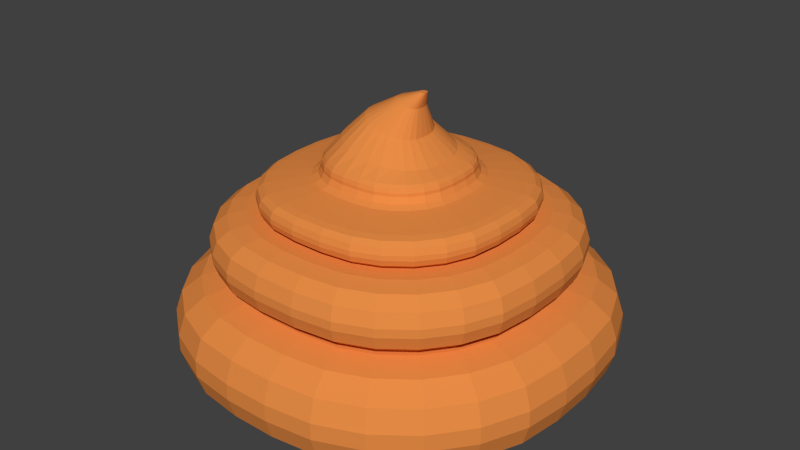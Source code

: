 # Source: m_Poop.blend  (saved by Blender 2.76.0; exported with 4.5.12 LTS)
import bpy
from mathutils import Matrix  # noqa: F401  (used for matrix-valued properties, if any)

bpy.ops.wm.read_factory_settings(use_empty=True)
scene = bpy.context.scene
scene.name = 'Scene'

# ---- collections
col_collection_1 = bpy.data.collections.new('Collection 1'); scene.collection.children.link(col_collection_1)

# ---- materials (node trees are filled in below, after node groups)
mat_mat_poop = bpy.data.materials.new('mat_poop')
mat_mat_poop.alpha_threshold = 0.0
mat_mat_poop.use_transparent_shadow = False
mat_mat_poop.diffuse_color = (0.8, 0.262, 0.06102, 1.0)
mat_mat_poop.roughness = 0.5

# ---- material node trees

# ---- world
world_world = bpy.data.worlds.new('World'); scene.world = world_world
world_world.color = (0.05088, 0.05088, 0.05088)
world_world.use_sun_shadow = False
world_world.sun_shadow_jitter_overblur = 0.0
world_world.cycles.sampling_method = 'MANUAL'
world_world.cycles.sample_map_resolution = 256

# ---- meshes
me_cube_011 = bpy.data.meshes.new('Cube.011')
me_cube_011.from_pydata([(0.552, -0.07151, -0.01284), (0.5345, -0.2047, -0.01284), (0.4879, -0.3171, -0.01284), (0.4137, -0.4137, -0.01284), (0.3171, -0.4879, -0.01284), (0.07151, -0.552, -0.01284), (0.2047, -0.5345, -0.01284), (0.07151, 0.552, -0.01284), (0.2047, 0.5345, -0.01284), (0.3171, 0.4879, -0.01284), (0.4137, 0.4137, -0.01284), (0.4879, 0.3171, -0.01284), (0.552, 0.07151, -0.01284), (0.5345, 0.2047, -0.01284), (-0.552, 0.07151, -0.01284), (-0.5345, 0.2047, -0.01284), (-0.4879, 0.3171, -0.01284), (-0.4137, 0.4137, -0.01284), (-0.3171, 0.4879, -0.01284), (-0.07151, 0.552, -0.01284), (-0.2047, 0.5345, -0.01284), (-0.552, -0.07151, -0.01284), (-0.5345, -0.2047, -0.01284), (-0.4879, -0.3171, -0.01284), (-0.4137, -0.4137, -0.01284), (-0.3171, -0.4879, -0.01284), (-0.2047, -0.5345, -0.01284), (-0.07151, -0.552, -0.01284), (-0.09643, -0.7443, -1.0), (-0.1132, -1.0, -0.7443), (-0.1048, -0.8722, -0.9657), (-0.1109, -0.9657, -0.8722), (-0.7443, -0.09643, -1.0), (-1.0, -0.1132, -0.7443), (-0.8722, -0.1048, -0.9657), (-0.9657, -0.1109, -0.8722), (-0.276, -0.7207, -1.0), (-0.3427, -0.9698, -0.7443), (-0.3093, -0.8452, -0.9657), (-0.3338, -0.9364, -0.8722), (-0.4277, -0.6579, -1.0), (-0.5566, -0.8812, -0.7443), (-0.4921, -0.7695, -0.9657), (-0.5393, -0.8513, -0.8722), (-0.5579, -0.5579, -1.0), (-0.7403, -0.7403, -0.7443), (-0.6491, -0.6491, -0.9657), (-0.7158, -0.7158, -0.8722), (-0.6579, -0.4277, -1.0), (-0.8812, -0.5566, -0.7443), (-0.7695, -0.4921, -0.9657), (-0.8513, -0.5393, -0.8722), (-0.7207, -0.276, -1.0), (-0.9698, -0.3427, -0.7443), (-0.8452, -0.3093, -0.9657), (-0.9364, -0.3338, -0.8722), (-0.7443, -0.09643, -0.3871), (-1.0, -0.1132, -0.6428), (-0.8722, -0.1048, -0.4214), (-0.9657, -0.1109, -0.515), (-0.09643, -0.7443, -0.3871), (-0.1132, -1.0, -0.6428), (-0.1048, -0.8722, -0.4214), (-0.1109, -0.9657, -0.515), (-0.7207, -0.276, -0.3871), (-0.9698, -0.3427, -0.6428), (-0.8452, -0.3093, -0.4214), (-0.9364, -0.3338, -0.515), (-0.6579, -0.4277, -0.3871), (-0.8812, -0.5566, -0.6428), (-0.7695, -0.4921, -0.4214), (-0.8513, -0.5393, -0.515), (-0.5579, -0.5579, -0.3871), (-0.7403, -0.7403, -0.6428), (-0.6491, -0.6491, -0.4214), (-0.7158, -0.7158, -0.515), (-0.4277, -0.6579, -0.3871), (-0.5566, -0.8812, -0.6428), (-0.4921, -0.7695, -0.4214), (-0.5393, -0.8513, -0.515), (-0.276, -0.7207, -0.3871), (-0.3427, -0.9698, -0.6428), (-0.3093, -0.8452, -0.4214), (-0.3338, -0.9364, -0.515), (-0.7443, 0.09643, -1.0), (-1.0, 0.1132, -0.7443), (-0.8722, 0.1048, -0.9657), (-0.9657, 0.1109, -0.8722), (-0.09643, 0.7443, -1.0), (-0.1132, 1.0, -0.7443), (-0.1048, 0.8722, -0.9657), (-0.1109, 0.9657, -0.8722), (-0.7207, 0.276, -1.0), (-0.9698, 0.3427, -0.7443), (-0.8452, 0.3093, -0.9657), (-0.9364, 0.3338, -0.8722), (-0.6579, 0.4277, -1.0), (-0.8812, 0.5566, -0.7443), (-0.7695, 0.4921, -0.9657), (-0.8513, 0.5393, -0.8722), (-0.5579, 0.5579, -1.0), (-0.7403, 0.7403, -0.7443), (-0.6491, 0.6491, -0.9657), (-0.7158, 0.7158, -0.8722), (-0.4277, 0.6579, -1.0), (-0.5566, 0.8812, -0.7443), (-0.4921, 0.7695, -0.9657), (-0.5393, 0.8513, -0.8722), (-0.276, 0.7207, -1.0), (-0.3427, 0.9698, -0.7443), (-0.3093, 0.8452, -0.9657), (-0.3338, 0.9364, -0.8722), (-0.09643, 0.7443, -0.3871), (-0.1132, 1.0, -0.6428), (-0.1048, 0.8722, -0.4214), (-0.1109, 0.9657, -0.515), (-0.7443, 0.09643, -0.3871), (-1.0, 0.1132, -0.6428), (-0.8722, 0.1048, -0.4214), (-0.9657, 0.1109, -0.515), (-0.276, 0.7207, -0.3871), (-0.3427, 0.9698, -0.6428), (-0.3093, 0.8452, -0.4214), (-0.3338, 0.9364, -0.515), (-0.4277, 0.6579, -0.3871), (-0.5566, 0.8812, -0.6428), (-0.4921, 0.7695, -0.4214), (-0.5393, 0.8513, -0.515), (-0.5579, 0.5579, -0.3871), (-0.7403, 0.7403, -0.6428), (-0.6491, 0.6491, -0.4214), (-0.7158, 0.7158, -0.515), (-0.6579, 0.4277, -0.3871), (-0.8812, 0.5566, -0.6428), (-0.7695, 0.4921, -0.4214), (-0.8513, 0.5393, -0.515), (-0.7207, 0.276, -0.3871), (-0.9698, 0.3427, -0.6428), (-0.8452, 0.3093, -0.4214), (-0.9364, 0.3338, -0.515), (0.7443, -0.09643, -1.0), (1.0, -0.1132, -0.7443), (0.8722, -0.1048, -0.9657), (0.9657, -0.1109, -0.8722), (0.09643, -0.7443, -1.0), (0.1132, -1.0, -0.7443), (0.1048, -0.8722, -0.9657), (0.1109, -0.9657, -0.8722), (0.7207, -0.276, -1.0), (0.9698, -0.3427, -0.7443), (0.8452, -0.3093, -0.9657), (0.9364, -0.3338, -0.8722), (0.6579, -0.4277, -1.0), (0.8812, -0.5566, -0.7443), (0.7695, -0.4921, -0.9657), (0.8513, -0.5393, -0.8722), (0.5579, -0.5579, -1.0), (0.7403, -0.7403, -0.7443), (0.6491, -0.6491, -0.9657), (0.7158, -0.7158, -0.8722), (0.4277, -0.6579, -1.0), (0.5566, -0.8812, -0.7443), (0.4921, -0.7695, -0.9657), (0.5393, -0.8513, -0.8722), (0.276, -0.7207, -1.0), (0.3427, -0.9698, -0.7443), (0.3093, -0.8452, -0.9657), (0.3338, -0.9364, -0.8722), (0.09643, -0.7443, -0.3871), (0.1132, -1.0, -0.6428), (0.1048, -0.8722, -0.4214), (0.1109, -0.9657, -0.515), (0.7443, -0.09643, -0.3871), (1.0, -0.1132, -0.6428), (0.8722, -0.1048, -0.4214), (0.9657, -0.1109, -0.515), (0.276, -0.7207, -0.3871), (0.3427, -0.9698, -0.6428), (0.3093, -0.8452, -0.4214), (0.3338, -0.9364, -0.515), (0.4277, -0.6579, -0.3871), (0.5566, -0.8812, -0.6428), (0.4921, -0.7695, -0.4214), (0.5393, -0.8513, -0.515), (0.5579, -0.5579, -0.3871), (0.7403, -0.7403, -0.6428), (0.6491, -0.6491, -0.4214), (0.7158, -0.7158, -0.515), (0.6579, -0.4277, -0.3871), (0.8812, -0.5566, -0.6428), (0.7695, -0.4921, -0.4214), (0.8513, -0.5393, -0.515), (0.7207, -0.276, -0.3871), (0.9698, -0.3427, -0.6428), (0.8452, -0.3093, -0.4214), (0.9364, -0.3338, -0.515), (0.09643, 0.7443, -1.0), (0.1132, 1.0, -0.7443), (0.1048, 0.8722, -0.9657), (0.1109, 0.9657, -0.8722), (0.7443, 0.09643, -1.0), (1.0, 0.1132, -0.7443), (0.8722, 0.1048, -0.9657), (0.9657, 0.1109, -0.8722), (0.276, 0.7207, -1.0), (0.3427, 0.9698, -0.7443), (0.3093, 0.8452, -0.9657), (0.3338, 0.9364, -0.8722), (0.4277, 0.6579, -1.0), (0.5566, 0.8812, -0.7443), (0.4921, 0.7695, -0.9657), (0.5393, 0.8513, -0.8722), (0.5579, 0.5579, -1.0), (0.7403, 0.7403, -0.7443), (0.6491, 0.6491, -0.9657), (0.7158, 0.7158, -0.8722), (0.6579, 0.4277, -1.0), (0.8812, 0.5566, -0.7443), (0.7695, 0.4921, -0.9657), (0.8513, 0.5393, -0.8722), (0.7207, 0.276, -1.0), (0.9698, 0.3427, -0.7443), (0.8452, 0.3093, -0.9657), (0.9364, 0.3338, -0.8722), (0.7443, 0.09643, -0.3871), (1.0, 0.1132, -0.6428), (0.8722, 0.1048, -0.4214), (0.9657, 0.1109, -0.515), (0.09643, 0.7443, -0.3871), (0.1132, 1.0, -0.6428), (0.1048, 0.8722, -0.4214), (0.1109, 0.9657, -0.515), (0.7207, 0.276, -0.3871), (0.9698, 0.3427, -0.6428), (0.8452, 0.3093, -0.4214), (0.9364, 0.3338, -0.515), (0.6579, 0.4277, -0.3871), (0.8812, 0.5566, -0.6428), (0.7695, 0.4921, -0.4214), (0.8513, 0.5393, -0.515), (0.5579, 0.5579, -0.3871), (0.7403, 0.7403, -0.6428), (0.6491, 0.6491, -0.4214), (0.7158, 0.7158, -0.515), (0.4277, 0.6579, -0.3871), (0.5566, 0.8812, -0.6428), (0.4921, 0.7695, -0.4214), (0.5393, 0.8513, -0.515), (0.276, 0.7207, -0.3871), (0.3427, 0.9698, -0.6428), (0.3093, 0.8452, -0.4214), (0.3338, 0.9364, -0.515), (-0.03108, -0.2446, 0.38), (0.08895, 0.2369, 0.3562), (-0.2323, -0.0907, 0.4201), (0.03108, 0.2446, 0.3677), (-0.2399, -0.03169, 0.4216), (-0.2399, 0.03169, 0.4216), (0.03108, -0.2446, 0.3677), (0.08896, -0.2369, 0.3562), (-0.2323, 0.0907, 0.4201), (0.2121, 0.1406, 0.3317), (-0.1379, 0.2162, 0.4013), (-0.2121, -0.1406, 0.4161), (-0.1798, -0.1834, 0.4096), (0.1798, 0.1834, 0.3381), (0.1379, 0.2162, 0.3464), (-0.1798, 0.1834, 0.4096), (-0.2121, 0.1406, 0.4161), (-0.1379, -0.2162, 0.4013), (-0.08895, -0.2369, 0.3916), (-0.03108, 0.2446, 0.38), (-0.08896, 0.2369, 0.3916), (0.2399, -0.03169, 0.3261), (0.1379, -0.2162, 0.3464), (0.2323, -0.0907, 0.3276), (0.2399, 0.03169, 0.3261), (0.2323, 0.0907, 0.3276), (0.1798, -0.1834, 0.3381), (0.2121, -0.1406, 0.3317), (0.4924, 0.4924, -0.3871), (0.6125, 0.6125, -0.2262), (0.5525, 0.5525, -0.3656), (0.5964, 0.5964, -0.3067), (0.4924, 0.4924, -0.01284), (0.6125, 0.6125, -0.1738), (0.5525, 0.5525, -0.0344), (0.5964, 0.5964, -0.0933), (-0.6125, -0.6125, -0.1738), (-0.4924, -0.4924, -0.01284), (-0.5964, -0.5964, -0.0933), (-0.5525, -0.5525, -0.0344), (-0.6125, -0.6125, -0.2262), (-0.4924, -0.4924, -0.3871), (-0.5964, -0.5964, -0.3067), (-0.5525, -0.5525, -0.3656), (0.6569, -0.0851, -0.01284), (0.8172, -0.1059, -0.1738), (0.737, -0.09549, -0.0344), (0.7957, -0.1031, -0.0933), (0.6569, -0.0851, -0.3871), (0.8172, -0.1059, -0.2262), (0.737, -0.09549, -0.3656), (0.7957, -0.1031, -0.3067), (-0.5806, -0.3774, -0.01284), (-0.7222, -0.4695, -0.1738), (-0.6514, -0.4235, -0.0344), (-0.7033, -0.4572, -0.0933), (-0.7222, -0.4695, -0.2262), (-0.5806, -0.3774, -0.3871), (-0.7033, -0.4572, -0.3067), (-0.6514, -0.4235, -0.3656), (0.3774, 0.5806, -0.3871), (0.4695, 0.7222, -0.2262), (0.4235, 0.6514, -0.3656), (0.4572, 0.7033, -0.3067), (0.3774, 0.5806, -0.01284), (0.4695, 0.7222, -0.1738), (0.4235, 0.6514, -0.0344), (0.4572, 0.7033, -0.0933), (-0.8172, -0.1059, -0.2262), (-0.6569, -0.0851, -0.3871), (-0.7957, -0.1031, -0.3067), (-0.737, -0.09549, -0.3656), (-0.6569, -0.0851, -0.01284), (-0.8172, -0.1059, -0.1738), (-0.737, -0.09549, -0.0344), (-0.7957, -0.1031, -0.0933), (-0.7912, -0.303, -0.1738), (-0.6361, -0.2436, -0.01284), (-0.7704, -0.295, -0.0933), (-0.7136, -0.2733, -0.0344), (-0.7912, -0.303, -0.2262), (-0.6361, -0.2436, -0.3871), (-0.7704, -0.295, -0.3067), (-0.7136, -0.2733, -0.3656), (0.2436, 0.6361, -0.3871), (0.303, 0.7912, -0.2262), (0.2733, 0.7136, -0.3656), (0.295, 0.7704, -0.3067), (0.303, 0.7912, -0.1738), (0.2436, 0.6361, -0.01284), (0.295, 0.7704, -0.0933), (0.2733, 0.7136, -0.0344), (0.6361, -0.2436, -0.3871), (0.7912, -0.303, -0.2262), (0.7136, -0.2733, -0.3656), (0.7704, -0.295, -0.3067), (0.7912, -0.303, -0.1738), (0.6361, -0.2436, -0.01284), (0.7704, -0.295, -0.0933), (0.7136, -0.2733, -0.0344), (0.0851, -0.6569, -0.01284), (0.1059, -0.8172, -0.1738), (0.09549, -0.737, -0.0344), (0.1031, -0.7957, -0.0933), (0.1059, -0.8172, -0.2262), (0.0851, -0.6569, -0.3871), (0.1031, -0.7957, -0.3067), (0.09549, -0.737, -0.3656), (0.1059, 0.8172, -0.1738), (0.0851, 0.6569, -0.01284), (0.1031, 0.7957, -0.0933), (0.09549, 0.737, -0.0344), (0.0851, 0.6569, -0.3871), (0.1059, 0.8172, -0.2262), (0.09549, 0.737, -0.3656), (0.1031, 0.7957, -0.3067), (-0.303, -0.7912, -0.1738), (-0.2436, -0.6361, -0.01284), (-0.295, -0.7704, -0.0933), (-0.2733, -0.7136, -0.0344), (-0.303, -0.7912, -0.2262), (-0.2436, -0.6361, -0.3871), (-0.295, -0.7704, -0.3067), (-0.2733, -0.7136, -0.3656), (-0.4924, 0.4924, -0.3871), (-0.6125, 0.6125, -0.2262), (-0.5525, 0.5525, -0.3656), (-0.5964, 0.5964, -0.3067), (-0.6125, 0.6125, -0.1738), (-0.4924, 0.4924, -0.01284), (-0.5964, 0.5964, -0.0933), (-0.5525, 0.5525, -0.0344), (-0.3774, 0.5806, -0.3871), (-0.4695, 0.7222, -0.2262), (-0.4235, 0.6514, -0.3656), (-0.4572, 0.7033, -0.3067), (-0.3774, 0.5806, -0.01284), (-0.4695, 0.7222, -0.1738), (-0.4235, 0.6514, -0.0344), (-0.4572, 0.7033, -0.0933), (0.5806, 0.3774, -0.3871), (0.7222, 0.4695, -0.2262), (0.6514, 0.4235, -0.3656), (0.7033, 0.4572, -0.3067), (0.5806, 0.3774, -0.01284), (0.7222, 0.4695, -0.1738), (0.6514, 0.4235, -0.0344), (0.7033, 0.4572, -0.0933), (-0.303, 0.7912, -0.1738), (-0.2436, 0.6361, -0.01284), (-0.295, 0.7704, -0.0933), (-0.2733, 0.7136, -0.0344), (-0.0851, 0.6569, -0.01284), (-0.1059, 0.8172, -0.1738), (-0.09549, 0.737, -0.0344), (-0.1031, 0.7957, -0.0933), (-0.4695, -0.7222, -0.1738), (-0.3774, -0.5806, -0.01284), (-0.4572, -0.7033, -0.0933), (-0.4235, -0.6514, -0.0344), (-0.7912, 0.303, -0.1738), (-0.6361, 0.2436, -0.01284), (-0.7704, 0.295, -0.0933), (-0.7136, 0.2733, -0.0344), (-0.5806, 0.3774, -0.01284), (-0.7222, 0.4695, -0.1738), (-0.6514, 0.4235, -0.0344), (-0.7033, 0.4572, -0.0933), (0.7912, 0.303, -0.1738), (0.6361, 0.2436, -0.01284), (0.7704, 0.295, -0.0933), (0.7136, 0.2733, -0.0344), (0.6569, 0.0851, -0.01284), (0.8172, 0.1059, -0.1738), (0.737, 0.09549, -0.0344), (0.7957, 0.1031, -0.0933), (-0.8172, 0.1059, -0.1738), (-0.6569, 0.0851, -0.01284), (-0.7957, 0.1031, -0.0933), (-0.737, 0.09549, -0.0344), (-0.1059, -0.8172, -0.1738), (-0.0851, -0.6569, -0.01284), (-0.1031, -0.7957, -0.0933), (-0.09549, -0.737, -0.0344), (0.303, -0.7912, -0.1738), (0.2436, -0.6361, -0.01284), (0.295, -0.7704, -0.0933), (0.2733, -0.7136, -0.0344), (-0.2436, 0.6361, -0.3871), (-0.303, 0.7912, -0.2262), (-0.2733, 0.7136, -0.3656), (-0.295, 0.7704, -0.3067), (0.4924, -0.4924, -0.3871), (0.6125, -0.6125, -0.2262), (0.5525, -0.5525, -0.3656), (0.5964, -0.5964, -0.3067), (0.4924, -0.4924, -0.01284), (0.6125, -0.6125, -0.1738), (0.5525, -0.5525, -0.0344), (0.5964, -0.5964, -0.0933), (0.5806, -0.3774, -0.01284), (0.7222, -0.4695, -0.1738), (0.6514, -0.4235, -0.0344), (0.7033, -0.4572, -0.0933), (-0.6361, 0.2436, -0.3871), (-0.7912, 0.303, -0.2262), (-0.7136, 0.2733, -0.3656), (-0.7704, 0.295, -0.3067), (-0.6569, 0.0851, -0.3871), (-0.8172, 0.1059, -0.2262), (-0.737, 0.09549, -0.3656), (-0.7957, 0.1031, -0.3067), (-0.5806, 0.3774, -0.3871), (-0.7222, 0.4695, -0.2262), (-0.6514, 0.4235, -0.3656), (-0.7033, 0.4572, -0.3067), (0.3774, -0.5806, -0.01284), (0.4695, -0.7222, -0.1738), (0.4235, -0.6514, -0.0344), (0.4572, -0.7033, -0.0933), (0.8172, 0.1059, -0.2262), (0.6569, 0.0851, -0.3871), (0.7957, 0.1031, -0.3067), (0.737, 0.09549, -0.3656), (0.6361, 0.2436, -0.3871), (0.7912, 0.303, -0.2262), (0.7136, 0.2733, -0.3656), (0.7704, 0.295, -0.3067), (0.2436, -0.6361, -0.3871), (0.303, -0.7912, -0.2262), (0.2733, -0.7136, -0.3656), (0.295, -0.7704, -0.3067), (0.3774, -0.5806, -0.3871), (0.4695, -0.7222, -0.2262), (0.4235, -0.6514, -0.3656), (0.4572, -0.7033, -0.3067), (-0.0851, -0.6569, -0.3871), (-0.1059, -0.8172, -0.2262), (-0.09549, -0.737, -0.3656), (-0.1031, -0.7957, -0.3067), (0.5806, -0.3774, -0.3871), (0.7222, -0.4695, -0.2262), (0.6514, -0.4235, -0.3656), (0.7033, -0.4572, -0.3067), (-0.1059, 0.8172, -0.2262), (-0.0851, 0.6569, -0.3871), (-0.1031, 0.7957, -0.3067), (-0.09549, 0.737, -0.3656), (-0.4695, -0.7222, -0.2262), (-0.3774, -0.5806, -0.3871), (-0.4572, -0.7033, -0.3067), (-0.4235, -0.6514, -0.3656), (-0.5403, 0.06999, -0.01284), (-0.6102, 0.07905, 0.05739), (-0.5753, 0.07452, -0.003428), (-0.6009, 0.07784, 0.02228), (0.5403, 0.06999, -0.01284), (0.6102, 0.07905, 0.05739), (0.5753, 0.07452, -0.003428), (0.6009, 0.07784, 0.02228), (0.5231, 0.2003, -0.01284), (0.5908, 0.2262, 0.05739), (0.557, 0.2133, -0.003428), (0.5818, 0.2228, 0.02228), (-0.2262, -0.5908, 0.05739), (-0.2003, -0.5231, -0.01284), (-0.2228, -0.5818, 0.02228), (-0.2133, -0.557, -0.003428), (-0.5393, 0.3506, 0.05739), (-0.4775, 0.3104, -0.01284), (-0.5311, 0.3452, 0.02228), (-0.5084, 0.3305, -0.003428), (-0.5231, 0.2003, -0.01284), (-0.5908, 0.2262, 0.05739), (-0.557, 0.2133, -0.003428), (-0.5818, 0.2228, 0.02228), (-0.3506, -0.5393, 0.05739), (-0.3104, -0.4775, -0.01284), (-0.3452, -0.5311, 0.02228), (-0.3305, -0.5084, -0.003428), (-0.3104, 0.4775, -0.01284), (-0.3506, 0.5393, 0.05739), (-0.3305, 0.5084, -0.003428), (-0.3452, 0.5311, 0.02228), (-0.4574, 0.4574, 0.05739), (-0.405, 0.405, -0.01284), (-0.4504, 0.4504, 0.02228), (-0.4312, 0.4312, -0.003428), (-0.5393, -0.3506, 0.05739), (-0.4775, -0.3104, -0.01284), (-0.5311, -0.3452, 0.02228), (-0.5084, -0.3305, -0.003428), (-0.405, -0.405, -0.01284), (-0.4574, -0.4574, 0.05739), (-0.4312, -0.4312, -0.003428), (-0.4504, -0.4504, 0.02228), (-0.07905, 0.6102, 0.05739), (-0.06999, 0.5403, -0.01284), (-0.07784, 0.6009, 0.02228), (-0.07452, 0.5753, -0.003428), (-0.2003, 0.5231, -0.01284), (-0.2262, 0.5908, 0.05739), (-0.2133, 0.557, -0.003428), (-0.2228, 0.5818, 0.02228), (0.405, 0.405, -0.01284), (0.4574, 0.4574, 0.05739), (0.4312, 0.4312, -0.003428), (0.4504, 0.4504, 0.02228), (0.3506, 0.5393, 0.05739), (0.3104, 0.4775, -0.01284), (0.3452, 0.5311, 0.02228), (0.3305, 0.5084, -0.003428), (0.2003, 0.5231, -0.01284), (0.2262, 0.5908, 0.05739), (0.2133, 0.557, -0.003428), (0.2228, 0.5818, 0.02228), (-0.6102, -0.07905, 0.05739), (-0.5403, -0.06999, -0.01284), (-0.6009, -0.07784, 0.02228), (-0.5753, -0.07452, -0.003428), (-0.5231, -0.2003, -0.01284), (-0.5908, -0.2262, 0.05739), (-0.557, -0.2133, -0.003428), (-0.5818, -0.2228, 0.02228), (0.07905, -0.6102, 0.0872), (0.06999, -0.5403, 0.1574), (0.07784, -0.6009, 0.1223), (0.07452, -0.5753, 0.148), (0.07905, -0.6102, 0.05739), (0.06999, -0.5403, -0.01284), (0.07784, -0.6009, 0.02228), (0.07452, -0.5753, -0.003428), (-0.4775, -0.3104, 0.1574), (-0.5393, -0.3506, 0.0872), (-0.5084, -0.3305, 0.148), (-0.5311, -0.3452, 0.1223), (-0.405, -0.405, 0.1574), (-0.4574, -0.4574, 0.0872), (-0.4312, -0.4312, 0.148), (-0.4504, -0.4504, 0.1223), (-0.2262, 0.5908, 0.0872), (-0.2003, 0.5231, 0.1574), (-0.2228, 0.5818, 0.1223), (-0.2133, 0.557, 0.148), (-0.3104, 0.4775, 0.1574), (-0.3506, 0.5393, 0.0872), (-0.3305, 0.5084, 0.148), (-0.3452, 0.5311, 0.1223), (0.405, 0.405, 0.1574), (0.4574, 0.4574, 0.0872), (0.4312, 0.4312, 0.148), (0.4504, 0.4504, 0.1223), (0.3506, 0.5393, 0.0872), (0.3104, 0.4775, 0.1574), (0.3452, 0.5311, 0.1223), (0.3305, 0.5084, 0.148), (0.2003, -0.5231, 0.1574), (0.2262, -0.5908, 0.0872), (0.2133, -0.557, 0.148), (0.2228, -0.5818, 0.1223), (0.3104, -0.4775, 0.1574), (0.3506, -0.5393, 0.0872), (0.3305, -0.5084, 0.148), (0.3452, -0.5311, 0.1223), (-0.07905, -0.6102, 0.05739), (-0.06999, -0.5403, -0.01284), (-0.07784, -0.6009, 0.02228), (-0.07452, -0.5753, -0.003428), (0.4775, 0.3104, -0.01284), (0.5393, 0.3506, 0.05739), (0.5084, 0.3305, -0.003428), (0.5311, 0.3452, 0.02228), (0.2003, -0.5231, -0.01284), (0.2262, -0.5908, 0.05739), (0.2133, -0.557, -0.003428), (0.2228, -0.5818, 0.02228), (0.06999, 0.5403, -0.01284), (0.07905, 0.6102, 0.05739), (0.07452, 0.5753, -0.003428), (0.07784, 0.6009, 0.02228), (0.6102, -0.07905, 0.05739), (0.5403, -0.06999, -0.01284), (0.6009, -0.07784, 0.02228), (0.5753, -0.07452, -0.003428), (0.5908, -0.2262, 0.05739), (0.5231, -0.2003, -0.01284), (0.5818, -0.2228, 0.02228), (0.557, -0.2133, -0.003428), (0.4775, -0.3104, -0.01284), (0.5393, -0.3506, 0.05739), (0.5084, -0.3305, -0.003428), (0.5311, -0.3452, 0.02228), (-0.5231, -0.2003, 0.1574), (-0.5908, -0.2262, 0.0872), (-0.557, -0.2133, 0.148), (-0.5818, -0.2228, 0.1223), (-0.6102, -0.07905, 0.0872), (-0.5403, -0.06999, 0.1574), (-0.6009, -0.07784, 0.1223), (-0.5753, -0.07452, 0.148), (0.405, -0.405, -0.01284), (0.4574, -0.4574, 0.05739), (0.4312, -0.4312, -0.003428), (0.4504, -0.4504, 0.02228), (-0.6102, 0.07905, 0.0872), (-0.5403, 0.06999, 0.1574), (-0.6009, 0.07784, 0.1223), (-0.5753, 0.07452, 0.148), (0.3506, -0.5393, 0.05739), (0.3104, -0.4775, -0.01284), (0.3452, -0.5311, 0.02228), (0.3305, -0.5084, -0.003428), (0.2262, 0.5908, 0.0872), (0.2003, 0.5231, 0.1574), (0.2228, 0.5818, 0.1223), (0.2133, 0.557, 0.148), (0.4775, 0.3104, 0.1574), (0.5393, 0.3506, 0.0872), (0.5084, 0.3305, 0.148), (0.5311, 0.3452, 0.1223), (-0.2262, -0.5908, 0.0872), (-0.2003, -0.5231, 0.1574), (-0.2228, -0.5818, 0.1223), (-0.2133, -0.557, 0.148), (0.5393, -0.3506, 0.0872), (0.4775, -0.3104, 0.1574), (0.5311, -0.3452, 0.1223), (0.5084, -0.3305, 0.148), (0.4574, -0.4574, 0.0872), (0.405, -0.405, 0.1574), (0.4504, -0.4504, 0.1223), (0.4312, -0.4312, 0.148), (0.5231, -0.2003, 0.1574), (0.5908, -0.2262, 0.0872), (0.557, -0.2133, 0.148), (0.5818, -0.2228, 0.1223), (-0.3104, -0.4775, 0.1574), (-0.3506, -0.5393, 0.0872), (-0.3305, -0.5084, 0.148), (-0.3452, -0.5311, 0.1223), (0.6102, -0.07905, 0.0872), (0.5403, -0.06999, 0.1574), (0.6009, -0.07784, 0.1223), (0.5753, -0.07452, 0.148), (0.5403, 0.06999, 0.1574), (0.6102, 0.07905, 0.0872), (0.5753, 0.07452, 0.148), (0.6009, 0.07784, 0.1223), (-0.5231, 0.2003, 0.1574), (-0.5908, 0.2262, 0.0872), (-0.557, 0.2133, 0.148), (-0.5818, 0.2228, 0.1223), (-0.5393, 0.3506, 0.0872), (-0.4775, 0.3104, 0.1574), (-0.5311, 0.3452, 0.1223), (-0.5084, 0.3305, 0.148), (0.5231, 0.2003, 0.1574), (0.5908, 0.2262, 0.0872), (0.557, 0.2133, 0.148), (0.5818, 0.2228, 0.1223), (-0.06999, -0.5403, 0.1574), (-0.07905, -0.6102, 0.0872), (-0.07452, -0.5753, 0.148), (-0.07784, -0.6009, 0.1223), (0.06999, 0.5403, 0.1574), (0.07905, 0.6102, 0.0872), (0.07452, 0.5753, 0.148), (0.07784, 0.6009, 0.1223), (-0.06999, 0.5403, 0.1574), (-0.07905, 0.6102, 0.0872), (-0.07452, 0.5753, 0.148), (-0.07784, 0.6009, 0.1223), (-0.405, 0.405, 0.1574), (-0.4574, 0.4574, 0.0872), (-0.4312, 0.4312, 0.148), (-0.4504, 0.4504, 0.1223), (0.0803, 0.1316, 0.4692), (0.1048, 0.1116, 0.4602), (0.1398, 0.01929, 0.4474), (0.1398, -0.01929, 0.4474), (-0.1235, 0.08553, 0.5439), (-0.1048, 0.1116, 0.537), (-0.0803, 0.1316, 0.528), (-0.05182, 0.1441, 0.5176), (-0.0803, -0.1316, 0.528), (-0.1048, -0.1116, 0.537), (0.05182, 0.1441, 0.4796), (0.1353, 0.05519, 0.449), (-0.05182, -0.1441, 0.5176), (-0.1235, -0.08553, 0.5439), (-0.1353, -0.05519, 0.5482), (0.1048, -0.1116, 0.4602), (0.0803, -0.1316, 0.4692), (0.1235, 0.08553, 0.4533), (0.05182, -0.1441, 0.4796), (-0.01811, 0.1489, 0.5052), (0.01811, 0.1489, 0.492), (-0.1353, 0.05519, 0.5482), (-0.1398, -0.01929, 0.5499), (-0.1398, 0.01929, 0.5499), (0.01811, -0.1489, 0.492), (0.1353, -0.05519, 0.449), (0.1235, -0.08553, 0.4533), (-0.01811, -0.1489, 0.5052), (0.01316, -0.0494, 0.6425), (0.004676, -0.03787, 0.645), (0.08391, -0.06381, 0.6213), (0.06867, -0.06591, 0.6259), (0.05231, -0.06591, 0.6308), (0.03708, -0.06381, 0.6353), (0.1163, -0.03787, 0.6116), (0.1078, -0.0494, 0.6142), (0.1236, -0.008538, 0.6095), (0.1216, -0.02444, 0.6101), (0.02421, 0.05825, 0.6392), (0.03708, 0.06381, 0.6353), (0.05231, 0.06591, 0.6308), (0.06867, 0.06591, 0.6259), (0.09678, -0.05825, 0.6175), (-0.00266, -0.008538, 0.6472), (-0.00266, 0.008538, 0.6472), (-0.0006546, 0.02444, 0.6466), (0.08391, 0.06381, 0.6213), (0.1216, 0.02444, 0.6101), (0.1236, 0.008538, 0.6095), (0.01316, 0.0494, 0.6425), (0.1163, 0.03787, 0.6116), (-0.0006546, -0.02444, 0.6466), (0.09678, 0.05825, 0.6175), (0.004676, 0.03787, 0.645), (0.1078, 0.0494, 0.6142), (0.02421, -0.05825, 0.6392), (0.1165, -0.01312, 0.7013), (0.1141, -0.01006, 0.7013), (0.1361, -0.01695, 0.7013), (0.1319, -0.0175, 0.7013), (0.1273, -0.0175, 0.7013), (0.1231, -0.01695, 0.7013), (0.1451, -0.01006, 0.7013), (0.1427, -0.01312, 0.7013), (0.1471, -0.002268, 0.7013), (0.1465, -0.00649, 0.7013), (0.1195, 0.01547, 0.7013), (0.1231, 0.01695, 0.7013), (0.1273, 0.0175, 0.7013), (0.1319, 0.0175, 0.7013), (0.1396, -0.01547, 0.7013), (0.1121, -0.002268, 0.7013), (0.1121, 0.002268, 0.7013), (0.1126, 0.00649, 0.7013), (0.1361, 0.01695, 0.7013), (0.1465, 0.00649, 0.7013), (0.1471, 0.002268, 0.7013), (0.1165, 0.01312, 0.7013), (0.1451, 0.01006, 0.7013), (0.1126, -0.00649, 0.7013), (0.1396, 0.01547, 0.7013), (0.1141, 0.01006, 0.7013), (0.1427, 0.01312, 0.7013), (0.1195, -0.01547, 0.7013), (0.2151, -0.3308, 0.1856), (0.1901, -0.2924, 0.239), (0.1974, -0.3037, 0.2043), (0.2806, -0.2806, 0.1856), (0.248, -0.248, 0.239), (0.2575, -0.2575, 0.2043), (0.2924, -0.1901, 0.239), (0.3308, -0.2151, 0.1856), (0.3037, -0.1974, 0.2043), (0.3624, -0.1388, 0.1856), (0.3203, -0.1227, 0.239), (0.3327, -0.1274, 0.2043), (0.3308, -0.04286, 0.239), (0.3743, -0.04849, 0.1856), (0.3436, -0.04451, 0.2043), (0.04849, 0.3743, 0.1856), (0.04286, 0.3308, 0.239), (0.04451, 0.3436, 0.2043), (0.04286, -0.3308, 0.239), (0.04849, -0.3743, 0.1856), (0.04451, -0.3436, 0.2043), (0.1227, -0.3203, 0.239), (0.1388, -0.3624, 0.1856), (0.1274, -0.3327, 0.2043), (0.3308, 0.2151, 0.1856), (0.2924, 0.1901, 0.239), (0.3037, 0.1974, 0.2043), (-0.04849, -0.3743, 0.1856), (-0.04286, -0.3308, 0.239), (-0.04451, -0.3436, 0.2043), (-0.3308, 0.04286, 0.239), (-0.3743, 0.04849, 0.1856), (-0.3436, 0.04451, 0.2043), (0.3743, 0.04849, 0.1856), (0.3308, 0.04286, 0.239), (0.3436, 0.04451, 0.2043), (0.3624, 0.1388, 0.1856), (0.3203, 0.1227, 0.239), (0.3327, 0.1274, 0.2043), (-0.1227, -0.3203, 0.239), (-0.1388, -0.3624, 0.1856), (-0.1274, -0.3327, 0.2043), (-0.3308, 0.2151, 0.1856), (-0.2924, 0.1901, 0.239), (-0.3037, 0.1974, 0.2043), (-0.3203, 0.1227, 0.239), (-0.3624, 0.1388, 0.1856), (-0.3327, 0.1274, 0.2043), (-0.1901, -0.2924, 0.239), (-0.2151, -0.3308, 0.1856), (-0.1974, -0.3037, 0.2043), (-0.2151, 0.3308, 0.1856), (-0.1901, 0.2924, 0.239), (-0.1974, 0.3037, 0.2043), (-0.248, 0.248, 0.239), (-0.2806, 0.2806, 0.1856), (-0.2575, 0.2575, 0.2043), (-0.2924, -0.1901, 0.239), (-0.3308, -0.2151, 0.1856), (-0.3037, -0.1974, 0.2043), (-0.2806, -0.2806, 0.1856), (-0.248, -0.248, 0.239), (-0.2575, -0.2575, 0.2043), (-0.04849, 0.3743, 0.1856), (-0.04286, 0.3308, 0.239), (-0.04451, 0.3436, 0.2043), (-0.1227, 0.3203, 0.239), (-0.1388, 0.3624, 0.1856), (-0.1274, 0.3327, 0.2043), (0.248, 0.248, 0.239), (0.2806, 0.2806, 0.1856), (0.2575, 0.2575, 0.2043), (0.2151, 0.3308, 0.1856), (0.1901, 0.2924, 0.239), (0.1974, 0.3037, 0.2043), (0.1388, 0.3624, 0.1856), (0.1227, 0.3203, 0.239), (0.1274, 0.3327, 0.2043), (-0.3308, -0.04286, 0.239), (-0.3743, -0.04849, 0.1856), (-0.3436, -0.04451, 0.2043), (-0.3624, -0.1388, 0.1856), (-0.3203, -0.1227, 0.239), (-0.3327, -0.1274, 0.2043), (-0.1811, -0.2794, 0.3031), (-0.1901, -0.2924, 0.2573), (-0.1875, -0.2886, 0.2813), (-0.1227, -0.3203, 0.2573), (-0.1166, -0.3053, 0.3025), (-0.1209, -0.3159, 0.2811), (-0.04059, -0.3142, 0.3016), (-0.04286, -0.3308, 0.2573), (-0.0422, -0.326, 0.2809), (0.04042, -0.313, 0.3004), (0.04286, -0.3308, 0.2573), (0.04215, -0.3256, 0.2805), (-0.3203, 0.1227, 0.2573), (-0.3067, 0.1177, 0.3041), (-0.3163, 0.1212, 0.2816), (-0.3308, 0.04286, 0.2573), (-0.3169, 0.04115, 0.3041), (-0.3268, 0.04236, 0.2816), (-0.04059, 0.3142, 0.3016), (-0.04286, 0.3308, 0.2573), (-0.0422, 0.326, 0.2809), (-0.2368, 0.2374, 0.3036), (-0.248, 0.248, 0.2573), (-0.2447, 0.2449, 0.2814), (-0.2924, 0.1901, 0.2573), (-0.2797, 0.1823, 0.3039), (-0.2887, 0.1878, 0.2815), (0.2725, 0.1778, 0.2949), (0.2924, 0.1901, 0.2573), (0.2866, 0.1865, 0.2789), (0.04042, 0.313, 0.3004), (0.04286, 0.3308, 0.2573), (0.04215, 0.3256, 0.2805), (0.3203, 0.1227, 0.2573), (0.2983, 0.1146, 0.2941), (0.3139, 0.1203, 0.2787), (0.3079, -0.04005, 0.2938), (0.3308, -0.04286, 0.2573), (0.3241, -0.04204, 0.2786), (0.3079, 0.04005, 0.2938), (0.3308, 0.04286, 0.2573), (0.3241, 0.04204, 0.2786), (0.2924, -0.1901, 0.2573), (0.2725, -0.1778, 0.2949), (0.2866, -0.1865, 0.2789), (0.3203, -0.1227, 0.2573), (0.2983, -0.1146, 0.2941), (0.3139, -0.1203, 0.2787), (0.2316, -0.2324, 0.2962), (0.248, -0.248, 0.2573), (0.2432, -0.2434, 0.2793), (0.1227, 0.3203, 0.2573), (0.1152, 0.3019, 0.2991), (0.1205, 0.3149, 0.2801), (-0.3308, -0.04286, 0.2573), (-0.3169, -0.04115, 0.3041), (-0.3268, -0.04236, 0.2816), (-0.3067, -0.1177, 0.3041), (-0.3203, -0.1227, 0.2573), (-0.3163, -0.1212, 0.2816), (-0.2797, -0.1823, 0.3039), (-0.2924, -0.1901, 0.2573), (-0.2887, -0.1878, 0.2815), (-0.248, -0.248, 0.2573), (-0.2368, -0.2374, 0.3036), (-0.2447, -0.2449, 0.2814), (-0.1227, 0.3203, 0.2573), (-0.1166, 0.3053, 0.3025), (-0.1209, 0.3159, 0.2811), (-0.1901, 0.2924, 0.2573), (-0.1811, 0.2794, 0.3031), (-0.1875, 0.2886, 0.2813), (0.2316, 0.2324, 0.2962), (0.248, 0.248, 0.2573), (0.2432, 0.2434, 0.2793), (0.1901, 0.2924, 0.2573), (0.1779, 0.2747, 0.2976), (0.1865, 0.2872, 0.2797), (0.1227, -0.3203, 0.2573), (0.1152, -0.3019, 0.2991), (0.1205, -0.3149, 0.2801), (0.1779, -0.2747, 0.2976), (0.1901, -0.2924, 0.2573), (0.1865, -0.2872, 0.2797)], [], [(29, 61, 81, 37), (169, 145, 165, 177), (137, 93, 85, 117), (53, 65, 57, 33), (113, 89, 109, 121), (169, 61, 29, 145), (41, 77, 73, 45), (45, 73, 69, 49), (49, 69, 65, 53), (56, 64, 333, 321), (57, 117, 85, 33), (133, 97, 93, 137), (193, 149, 141, 173), (121, 109, 105, 125), (125, 105, 101, 129), (129, 101, 97, 133), (113, 229, 197, 89), (245, 209, 205, 249), (876, 878, 962, 915), (233, 221, 217, 237), (237, 217, 213, 241), (241, 213, 209, 245), (225, 201, 221, 233), (189, 153, 149, 193), (249, 205, 197, 229), (177, 165, 161, 181), (181, 161, 157, 185), (185, 157, 153, 189), (225, 173, 141, 201), (37, 81, 77, 41), (36, 28, 30, 38), (38, 30, 31, 39), (39, 31, 29, 37), (60, 80, 82, 62), (62, 82, 83, 63), (63, 83, 81, 61), (40, 36, 38, 42), (42, 38, 39, 43), (43, 39, 37, 41), (80, 76, 78, 82), (82, 78, 79, 83), (83, 79, 77, 81), (44, 40, 42, 46), (46, 42, 43, 47), (47, 43, 41, 45), (76, 72, 74, 78), (78, 74, 75, 79), (79, 75, 73, 77), (48, 44, 46, 50), (50, 46, 47, 51), (51, 47, 45, 49), (72, 68, 70, 74), (74, 70, 71, 75), (75, 71, 69, 73), (52, 48, 50, 54), (54, 50, 51, 55), (55, 51, 49, 53), (68, 64, 66, 70), (70, 66, 67, 71), (71, 67, 65, 69), (32, 52, 54, 34), (34, 54, 55, 35), (35, 55, 53, 33), (64, 56, 58, 66), (66, 58, 59, 67), (67, 59, 57, 65), (120, 112, 114, 122), (122, 114, 115, 123), (123, 115, 113, 121), (88, 108, 110, 90), (90, 110, 111, 91), (91, 111, 109, 89), (124, 120, 122, 126), (126, 122, 123, 127), (127, 123, 121, 125), (108, 104, 106, 110), (110, 106, 107, 111), (111, 107, 105, 109), (128, 124, 126, 130), (130, 126, 127, 131), (131, 127, 125, 129), (104, 100, 102, 106), (106, 102, 103, 107), (107, 103, 101, 105), (132, 128, 130, 134), (134, 130, 131, 135), (135, 131, 129, 133), (100, 96, 98, 102), (102, 98, 99, 103), (103, 99, 97, 101), (136, 132, 134, 138), (138, 134, 135, 139), (139, 135, 133, 137), (96, 92, 94, 98), (98, 94, 95, 99), (99, 95, 93, 97), (116, 136, 138, 118), (118, 138, 139, 119), (119, 139, 137, 117), (92, 84, 86, 94), (94, 86, 87, 95), (95, 87, 85, 93), (232, 224, 226, 234), (234, 226, 227, 235), (235, 227, 225, 233), (200, 220, 222, 202), (202, 222, 223, 203), (203, 223, 221, 201), (236, 232, 234, 238), (238, 234, 235, 239), (239, 235, 233, 237), (220, 216, 218, 222), (222, 218, 219, 223), (223, 219, 217, 221), (240, 236, 238, 242), (242, 238, 239, 243), (243, 239, 237, 241), (216, 212, 214, 218), (218, 214, 215, 219), (219, 215, 213, 217), (244, 240, 242, 246), (246, 242, 243, 247), (247, 243, 241, 245), (212, 208, 210, 214), (214, 210, 211, 215), (215, 211, 209, 213), (248, 244, 246, 250), (250, 246, 247, 251), (251, 247, 245, 249), (208, 204, 206, 210), (210, 206, 207, 211), (211, 207, 205, 209), (228, 248, 250, 230), (230, 250, 251, 231), (231, 251, 249, 229), (204, 196, 198, 206), (206, 198, 199, 207), (207, 199, 197, 205), (176, 168, 170, 178), (178, 170, 171, 179), (179, 171, 169, 177), (144, 164, 166, 146), (146, 166, 167, 147), (147, 167, 165, 145), (180, 176, 178, 182), (182, 178, 179, 183), (183, 179, 177, 181), (164, 160, 162, 166), (166, 162, 163, 167), (167, 163, 161, 165), (184, 180, 182, 186), (186, 182, 183, 187), (187, 183, 181, 185), (160, 156, 158, 162), (162, 158, 159, 163), (163, 159, 157, 161), (188, 184, 186, 190), (190, 186, 187, 191), (191, 187, 185, 189), (156, 152, 154, 158), (158, 154, 155, 159), (159, 155, 153, 157), (192, 188, 190, 194), (194, 190, 191, 195), (195, 191, 189, 193), (152, 148, 150, 154), (154, 150, 151, 155), (155, 151, 149, 153), (172, 192, 194, 174), (174, 194, 195, 175), (175, 195, 193, 173), (148, 140, 142, 150), (150, 142, 143, 151), (151, 143, 141, 149), (56, 116, 118, 58), (58, 118, 119, 59), (59, 119, 117, 57), (84, 32, 34, 86), (86, 34, 35, 87), (87, 35, 33, 85), (145, 29, 31, 147), (147, 31, 30, 146), (146, 30, 28, 144), (89, 197, 199, 91), (91, 199, 198, 90), (90, 198, 196, 88), (201, 141, 143, 203), (203, 143, 142, 202), (202, 142, 140, 200), (168, 60, 62, 170), (170, 62, 63, 171), (171, 63, 61, 169), (173, 225, 227, 175), (175, 227, 226, 174), (174, 226, 224, 172), (229, 113, 115, 231), (231, 115, 114, 230), (230, 114, 112, 228), (28, 36, 40, 44, 48, 52, 32, 84, 92, 96, 100, 104, 108, 88, 196, 204, 208, 212, 216, 220, 200, 140, 148, 152, 156, 160, 164, 144), (21, 14, 429, 324), (3, 4, 468, 448), (76, 80, 373, 501), (228, 112, 497, 364), (224, 232, 476, 473), (365, 496, 405, 360), (5, 27, 433, 352), (16, 17, 381, 416), (345, 301, 297, 348), (8, 9, 316, 341), (172, 224, 473, 300), (18, 20, 401, 388), (281, 313, 317, 285), (485, 445, 449, 469), (461, 320, 325, 428), (356, 481, 436, 353), (493, 345, 348, 453), (882, 836, 668, 600), (0, 1, 349, 296), (489, 356, 353, 432), (332, 308, 305, 328), (385, 377, 380, 389), (496, 441, 400, 405), (9, 10, 284, 316), (80, 60, 488, 373), (301, 472, 425, 297), (26, 25, 409, 369), (14, 15, 413, 429), (15, 16, 416, 413), (4, 6, 437, 468), (112, 120, 440, 497), (180, 184, 444, 484), (20, 19, 404, 401), (2, 3, 448, 452), (500, 372, 368, 408), (188, 192, 344, 492), (320, 332, 328, 325), (12, 0, 296, 424), (192, 172, 300, 344), (232, 236, 392, 476), (27, 26, 369, 433), (236, 240, 280, 392), (308, 292, 288, 305), (10, 11, 396, 284), (25, 24, 289, 409), (244, 248, 336, 312), (64, 68, 309, 333), (19, 7, 361, 404), (248, 228, 364, 336), (116, 56, 321, 460), (6, 5, 352, 437), (120, 124, 384, 440), (124, 128, 376, 384), (60, 168, 357, 488), (128, 132, 464, 376), (184, 188, 492, 444), (168, 176, 480, 357), (292, 500, 408, 288), (132, 136, 456, 464), (465, 457, 412, 417), (68, 72, 293, 309), (72, 76, 501, 293), (441, 385, 389, 400), (313, 337, 340, 317), (445, 493, 453, 449), (481, 485, 469, 436), (477, 393, 397, 420), (11, 13, 421, 396), (24, 23, 304, 289), (1, 2, 452, 349), (22, 21, 324, 329), (393, 281, 285, 397), (13, 12, 424, 421), (23, 22, 329, 304), (337, 365, 360, 340), (377, 465, 417, 380), (17, 18, 388, 381), (7, 8, 341, 361), (372, 489, 432, 368), (136, 116, 460, 456), (472, 477, 420, 425), (457, 461, 428, 412), (176, 180, 484, 480), (329, 324, 326, 331), (331, 326, 327, 330), (330, 327, 325, 328), (341, 316, 318, 343), (343, 318, 319, 342), (342, 319, 317, 340), (316, 284, 286, 318), (318, 286, 287, 319), (319, 287, 285, 317), (401, 404, 406, 403), (403, 406, 407, 402), (402, 407, 405, 400), (289, 304, 306, 291), (291, 306, 307, 290), (290, 307, 305, 288), (381, 388, 390, 383), (383, 390, 391, 382), (382, 391, 389, 380), (388, 401, 403, 390), (390, 403, 402, 391), (391, 402, 400, 389), (409, 289, 291, 411), (411, 291, 290, 410), (410, 290, 288, 408), (413, 416, 418, 415), (415, 418, 419, 414), (414, 419, 417, 412), (416, 381, 383, 418), (418, 383, 382, 419), (419, 382, 380, 417), (369, 409, 411, 371), (371, 411, 410, 370), (370, 410, 408, 368), (421, 424, 426, 423), (423, 426, 427, 422), (422, 427, 425, 420), (429, 413, 415, 431), (431, 415, 414, 430), (430, 414, 412, 428), (433, 369, 371, 435), (435, 371, 370, 434), (434, 370, 368, 432), (284, 396, 398, 286), (286, 398, 399, 287), (287, 399, 397, 285), (396, 421, 423, 398), (398, 423, 422, 399), (399, 422, 420, 397), (304, 329, 331, 306), (306, 331, 330, 307), (307, 330, 328, 305), (437, 352, 354, 439), (439, 354, 355, 438), (438, 355, 353, 436), (361, 341, 343, 363), (363, 343, 342, 362), (362, 342, 340, 360), (352, 433, 435, 354), (354, 435, 434, 355), (355, 434, 432, 353), (424, 296, 298, 426), (426, 298, 299, 427), (427, 299, 297, 425), (349, 452, 454, 351), (351, 454, 455, 350), (350, 455, 453, 348), (404, 361, 363, 406), (406, 363, 362, 407), (407, 362, 360, 405), (452, 448, 450, 454), (454, 450, 451, 455), (455, 451, 449, 453), (448, 468, 470, 450), (450, 470, 471, 451), (451, 471, 469, 449), (468, 437, 439, 470), (470, 439, 438, 471), (471, 438, 436, 469), (324, 429, 431, 326), (326, 431, 430, 327), (327, 430, 428, 325), (296, 349, 351, 298), (298, 351, 350, 299), (299, 350, 348, 297), (489, 372, 374, 491), (491, 374, 375, 490), (490, 375, 373, 488), (372, 500, 502, 374), (374, 502, 503, 375), (375, 503, 501, 373), (500, 292, 294, 502), (502, 294, 295, 503), (503, 295, 293, 501), (292, 308, 310, 294), (294, 310, 311, 295), (295, 311, 309, 293), (308, 332, 334, 310), (310, 334, 335, 311), (311, 335, 333, 309), (332, 320, 322, 334), (334, 322, 323, 335), (335, 323, 321, 333), (441, 496, 498, 443), (443, 498, 499, 442), (442, 499, 497, 440), (385, 441, 443, 387), (387, 443, 442, 386), (386, 442, 440, 384), (377, 385, 387, 379), (379, 387, 386, 378), (378, 386, 384, 376), (465, 377, 379, 467), (467, 379, 378, 466), (466, 378, 376, 464), (457, 465, 467, 459), (459, 467, 466, 458), (458, 466, 464, 456), (461, 457, 459, 463), (463, 459, 458, 462), (462, 458, 456, 460), (477, 472, 474, 479), (479, 474, 475, 478), (478, 475, 473, 476), (393, 477, 479, 395), (395, 479, 478, 394), (394, 478, 476, 392), (281, 393, 395, 283), (283, 395, 394, 282), (282, 394, 392, 280), (313, 281, 283, 315), (315, 283, 282, 314), (314, 282, 280, 312), (337, 313, 315, 339), (339, 315, 314, 338), (338, 314, 312, 336), (365, 337, 339, 367), (367, 339, 338, 366), (366, 338, 336, 364), (481, 356, 358, 483), (483, 358, 359, 482), (482, 359, 357, 480), (485, 481, 483, 487), (487, 483, 482, 486), (486, 482, 480, 484), (445, 485, 487, 447), (447, 487, 486, 446), (446, 486, 484, 444), (493, 445, 447, 495), (495, 447, 446, 494), (494, 446, 444, 492), (345, 493, 495, 347), (347, 495, 494, 346), (346, 494, 492, 344), (301, 345, 347, 303), (303, 347, 346, 302), (302, 346, 344, 300), (320, 461, 463, 322), (322, 463, 462, 323), (323, 462, 460, 321), (356, 489, 491, 358), (358, 491, 490, 359), (359, 490, 488, 357), (472, 301, 303, 474), (474, 303, 302, 475), (475, 302, 300, 473), (496, 365, 367, 498), (498, 367, 366, 499), (499, 366, 364, 497), (240, 244, 312, 280), (616, 580, 576, 713), (653, 641, 676, 680), (660, 653, 680, 613), (827, 887, 665, 716), (19, 20, 552, 549), (935, 930, 277, 276), (3, 2, 640, 652), (509, 513, 709, 697), (956, 960, 264, 263), (4, 3, 652, 661), (909, 912, 257, 260), (963, 966, 262, 272), (5, 6, 624, 581), (565, 629, 717, 664), (917, 921, 268, 267), (975, 977, 274, 259), (573, 540, 585, 645), (902, 905, 258, 252), (948, 926, 255, 253), (528, 516, 672, 689), (939, 942, 275, 279), (10, 9, 561, 556), (842, 890, 950, 911), (625, 660, 613, 609), (536, 520, 704, 725), (816, 818, 938, 945), (641, 636, 685, 676), (977, 944, 278, 274), (836, 848, 708, 668), (20, 18, 532, 552), (24, 25, 529, 544), (17, 16, 521, 537), (14, 21, 569, 504), (12, 13, 512, 508), (520, 525, 701, 704), (2, 1, 637, 640), (516, 616, 713, 672), (632, 509, 697, 692), (7, 19, 549, 628), (505, 568, 648, 656), (1, 0, 633, 637), (25, 26, 517, 529), (21, 22, 572, 569), (11, 10, 556, 620), (9, 8, 564, 561), (13, 11, 620, 512), (560, 565, 664, 604), (6, 4, 661, 624), (548, 553, 592, 721), (629, 548, 721, 717), (905, 975, 259, 258), (23, 24, 544, 541), (568, 573, 645, 648), (18, 17, 537, 532), (8, 7, 628, 564), (557, 560, 604, 601), (580, 625, 609, 576), (912, 951, 256, 257), (863, 879, 593, 596), (621, 557, 601, 669), (22, 23, 541, 572), (914, 963, 272, 271), (813, 816, 945, 978), (900, 902, 252, 270), (540, 545, 589, 585), (855, 857, 908, 920), (953, 956, 263, 254), (636, 632, 692, 685), (533, 536, 725, 597), (553, 533, 597, 592), (852, 861, 688, 673), (966, 917, 267, 262), (545, 528, 689, 589), (27, 5, 581, 617), (0, 12, 508, 633), (16, 15, 524, 521), (26, 27, 617, 517), (513, 621, 669, 709), (824, 846, 936, 933), (951, 953, 254, 256), (525, 505, 656, 701), (860, 851, 899, 897), (565, 560, 562, 567), (567, 562, 563, 566), (566, 563, 561, 564), (605, 600, 602, 607), (607, 602, 603, 606), (606, 603, 601, 604), (509, 632, 634, 511), (511, 634, 635, 510), (510, 635, 633, 508), (693, 684, 686, 695), (695, 686, 687, 694), (694, 687, 685, 692), (600, 668, 670, 602), (602, 670, 671, 603), (603, 671, 669, 601), (705, 724, 726, 707), (707, 726, 727, 706), (706, 727, 725, 704), (513, 509, 511, 515), (515, 511, 510, 514), (514, 510, 508, 512), (621, 513, 515, 623), (623, 515, 514, 622), (622, 514, 512, 620), (657, 700, 702, 659), (659, 702, 703, 658), (658, 703, 701, 656), (625, 580, 582, 627), (627, 582, 583, 626), (626, 583, 581, 624), (700, 705, 707, 702), (702, 707, 706, 703), (703, 706, 704, 701), (673, 688, 690, 675), (675, 690, 691, 674), (674, 691, 689, 672), (668, 708, 710, 670), (670, 710, 711, 671), (671, 711, 709, 669), (681, 612, 614, 683), (683, 614, 615, 682), (682, 615, 613, 680), (665, 605, 607, 667), (667, 607, 606, 666), (666, 606, 604, 664), (653, 660, 662, 655), (655, 662, 663, 654), (654, 663, 661, 652), (580, 616, 618, 582), (582, 618, 619, 583), (583, 619, 617, 581), (557, 621, 623, 559), (559, 623, 622, 558), (558, 622, 620, 556), (525, 520, 522, 527), (527, 522, 523, 526), (526, 523, 521, 524), (573, 568, 570, 575), (575, 570, 571, 574), (574, 571, 569, 572), (612, 608, 610, 614), (614, 610, 611, 615), (615, 611, 609, 613), (708, 696, 698, 710), (710, 698, 699, 711), (711, 699, 697, 709), (688, 588, 590, 690), (690, 590, 591, 691), (691, 591, 589, 689), (577, 712, 714, 579), (579, 714, 715, 578), (578, 715, 713, 576), (545, 540, 542, 547), (547, 542, 543, 546), (546, 543, 541, 544), (588, 584, 586, 590), (590, 586, 587, 591), (591, 587, 585, 589), (593, 720, 722, 595), (595, 722, 723, 594), (594, 723, 721, 592), (553, 548, 550, 555), (555, 550, 551, 554), (554, 551, 549, 552), (616, 516, 518, 618), (618, 518, 519, 619), (619, 519, 517, 617), (505, 525, 527, 507), (507, 527, 526, 506), (506, 526, 524, 504), (584, 644, 646, 586), (586, 646, 647, 587), (587, 647, 645, 585), (641, 653, 655, 643), (643, 655, 654, 642), (642, 654, 652, 640), (649, 657, 659, 651), (651, 659, 658, 650), (650, 658, 656, 648), (660, 625, 627, 662), (662, 627, 626, 663), (663, 626, 624, 661), (629, 565, 567, 631), (631, 567, 566, 630), (630, 566, 564, 628), (720, 716, 718, 722), (722, 718, 719, 723), (723, 719, 717, 721), (516, 528, 530, 518), (518, 530, 531, 519), (519, 531, 529, 517), (520, 536, 538, 522), (522, 538, 539, 523), (523, 539, 537, 521), (712, 673, 675, 714), (714, 675, 674, 715), (715, 674, 672, 713), (608, 577, 579, 610), (610, 579, 578, 611), (611, 578, 576, 609), (528, 545, 547, 530), (530, 547, 546, 531), (531, 546, 544, 529), (533, 553, 555, 535), (535, 555, 554, 534), (534, 554, 552, 532), (716, 665, 667, 718), (718, 667, 666, 719), (719, 666, 664, 717), (548, 629, 631, 550), (550, 631, 630, 551), (551, 630, 628, 549), (632, 636, 638, 634), (634, 638, 639, 635), (635, 639, 637, 633), (677, 681, 683, 679), (679, 683, 682, 678), (678, 682, 680, 676), (696, 693, 695, 698), (698, 695, 694, 699), (699, 694, 692, 697), (644, 649, 651, 646), (646, 651, 650, 647), (647, 650, 648, 645), (724, 596, 598, 726), (726, 598, 599, 727), (727, 599, 597, 725), (540, 573, 575, 542), (542, 575, 574, 543), (543, 574, 572, 541), (568, 505, 507, 570), (570, 507, 506, 571), (571, 506, 504, 569), (536, 533, 535, 538), (538, 535, 534, 539), (539, 534, 532, 537), (636, 641, 643, 638), (638, 643, 642, 639), (639, 642, 640, 637), (684, 677, 679, 686), (686, 679, 678, 687), (687, 678, 676, 685), (596, 593, 595, 598), (598, 595, 594, 599), (599, 594, 592, 597), (560, 557, 559, 562), (562, 559, 558, 563), (563, 558, 556, 561), (15, 14, 504, 524), (839, 852, 673, 712), (821, 819, 677, 684), (858, 854, 705, 700), (837, 881, 969, 924), (867, 863, 596, 724), (930, 923, 261, 277), (870, 893, 644, 584), (879, 875, 720, 593), (843, 858, 700, 657), (845, 825, 693, 696), (834, 831, 577, 608), (893, 891, 649, 644), (854, 867, 724, 705), (887, 884, 605, 665), (968, 972, 266, 265), (825, 821, 684, 693), (848, 845, 696, 708), (819, 815, 681, 677), (815, 812, 612, 681), (891, 843, 657, 649), (846, 849, 929, 936), (884, 882, 600, 605), (831, 839, 712, 577), (875, 827, 716, 720), (861, 872, 588, 688), (872, 870, 584, 588), (260, 257, 751, 749), (942, 932, 273, 275), (869, 873, 959, 957), (828, 876, 915, 927), (926, 914, 271, 255), (885, 888, 947, 971), (944, 939, 279, 278), (878, 864, 965, 962), (857, 842, 911, 908), (840, 830, 906, 903), (822, 824, 933, 941), (960, 896, 269, 264), (851, 840, 903, 899), (864, 866, 918, 965), (818, 822, 941, 938), (890, 894, 954, 950), (849, 837, 924, 929), (873, 860, 897, 959), (921, 909, 260, 268), (866, 855, 920, 918), (932, 935, 276, 273), (894, 869, 957, 954), (833, 813, 978, 974), (888, 828, 927, 947), (972, 948, 253, 266), (830, 833, 974, 906), (881, 885, 971, 969), (923, 968, 265, 261), (741, 737, 756, 757), (274, 278, 743, 744), (264, 269, 736, 737), (263, 264, 737, 741), (275, 273, 731, 753), (277, 261, 745, 739), (257, 256, 750, 751), (267, 268, 732, 733), (256, 254, 742, 750), (259, 274, 744, 746), (278, 279, 754, 743), (266, 253, 738, 728), (276, 277, 739, 730), (279, 275, 753, 754), (265, 266, 728, 729), (255, 271, 747, 748), (269, 270, 740, 736), (258, 259, 746, 752), (271, 272, 735, 747), (268, 260, 749, 732), (270, 252, 755, 740), (254, 263, 741, 742), (261, 265, 729, 745), (252, 258, 752, 755), (273, 276, 730, 731), (253, 255, 748, 738), (272, 262, 734, 735), (262, 267, 733, 734), (778, 782, 810, 806), (752, 746, 758, 759), (755, 752, 759, 760), (754, 753, 765, 762), (753, 731, 764, 765), (732, 749, 773, 781), (734, 733, 777, 766), (739, 745, 778, 775), (750, 742, 779, 771), (738, 748, 769, 774), (735, 734, 766, 767), (748, 747, 768, 769), (749, 751, 772, 773), (745, 729, 782, 778), (729, 728, 780, 782), (742, 741, 757, 779), (737, 736, 783, 756), (740, 755, 760, 761), (730, 739, 775, 776), (736, 740, 761, 783), (728, 738, 774, 780), (731, 730, 776, 764), (744, 743, 763, 770), (743, 754, 762, 763), (733, 732, 781, 777), (751, 750, 771, 772), (747, 735, 767, 768), (746, 744, 770, 758), (787, 786, 798, 791, 790, 793, 792, 804, 803, 806, 810, 808, 802, 797, 796, 795, 794, 805, 809, 801, 800, 799, 807, 785, 784, 811, 789, 788), (769, 768, 796, 797), (764, 776, 804, 792), (758, 770, 798, 786), (781, 773, 801, 809), (772, 771, 799, 800), (762, 765, 793, 790), (760, 759, 787, 788), (782, 780, 808, 810), (773, 772, 800, 801), (756, 783, 811, 784), (774, 769, 797, 802), (783, 761, 789, 811), (776, 775, 803, 804), (770, 763, 791, 798), (766, 777, 805, 794), (757, 756, 784, 785), (768, 767, 795, 796), (775, 778, 806, 803), (759, 758, 786, 787), (779, 757, 785, 807), (761, 760, 788, 789), (780, 774, 802, 808), (763, 762, 790, 791), (777, 781, 809, 805), (765, 764, 792, 793), (771, 779, 807, 799), (767, 766, 794, 795), (813, 833, 835, 814), (814, 835, 834, 812), (885, 881, 883, 886), (886, 883, 882, 884), (864, 878, 880, 865), (865, 880, 879, 863), (873, 869, 871, 874), (874, 871, 870, 872), (894, 890, 892, 895), (895, 892, 891, 893), (888, 885, 886, 889), (889, 886, 884, 887), (816, 813, 814, 817), (817, 814, 812, 815), (822, 818, 820, 823), (823, 820, 819, 821), (846, 824, 826, 847), (847, 826, 825, 845), (849, 846, 847, 850), (850, 847, 845, 848), (828, 888, 889, 829), (829, 889, 887, 827), (824, 822, 823, 826), (826, 823, 821, 825), (869, 894, 895, 871), (871, 895, 893, 870), (837, 849, 850, 838), (838, 850, 848, 836), (855, 866, 868, 856), (856, 868, 867, 854), (866, 864, 865, 868), (868, 865, 863, 867), (818, 816, 817, 820), (820, 817, 815, 819), (876, 828, 829, 877), (877, 829, 827, 875), (890, 842, 844, 892), (892, 844, 843, 891), (842, 857, 859, 844), (844, 859, 858, 843), (833, 830, 832, 835), (835, 832, 831, 834), (840, 851, 853, 841), (841, 853, 852, 839), (881, 837, 838, 883), (883, 838, 836, 882), (878, 876, 877, 880), (880, 877, 875, 879), (830, 840, 841, 832), (832, 841, 839, 831), (851, 860, 862, 853), (853, 862, 861, 852), (860, 873, 874, 862), (862, 874, 872, 861), (857, 855, 856, 859), (859, 856, 854, 858), (812, 834, 608, 612), (939, 944, 946, 940), (940, 946, 945, 938), (930, 935, 937, 931), (931, 937, 936, 929), (942, 939, 940, 943), (943, 940, 938, 941), (944, 977, 979, 946), (946, 979, 978, 945), (935, 932, 934, 937), (937, 934, 933, 936), (963, 914, 916, 964), (964, 916, 915, 962), (900, 896, 898, 901), (901, 898, 897, 899), (932, 942, 943, 934), (934, 943, 941, 933), (921, 917, 919, 922), (922, 919, 918, 920), (972, 968, 970, 973), (973, 970, 969, 971), (960, 956, 958, 961), (961, 958, 957, 959), (966, 963, 964, 967), (967, 964, 962, 965), (968, 923, 925, 970), (970, 925, 924, 969), (909, 921, 922, 910), (910, 922, 920, 908), (896, 960, 961, 898), (898, 961, 959, 897), (975, 905, 907, 976), (976, 907, 906, 974), (923, 930, 931, 925), (925, 931, 929, 924), (912, 909, 910, 913), (913, 910, 908, 911), (951, 912, 913, 952), (952, 913, 911, 950), (914, 926, 928, 916), (916, 928, 927, 915), (917, 966, 967, 919), (919, 967, 965, 918), (956, 953, 955, 958), (958, 955, 954, 957), (948, 972, 973, 949), (949, 973, 971, 947), (905, 902, 904, 907), (907, 904, 903, 906), (902, 900, 901, 904), (904, 901, 899, 903), (953, 951, 952, 955), (955, 952, 950, 954), (977, 975, 976, 979), (979, 976, 974, 978), (926, 948, 949, 928), (928, 949, 947, 927), (896, 900, 270, 269)])
me_cube_011.materials.append(mat_mat_poop)
me_cube_011.use_remesh_preserve_volume = False
me_cube_011.use_remesh_preserve_attributes = False
me_cube_011.use_mirror_vertex_groups = False
me_cube_011.update()

# ---- objects
ob_poop = bpy.data.objects.new('Poop', me_cube_011)

# ---- transforms, parenting, visibility, modifiers, constraints
ob_poop.location = (0.0, 0.0, 1.045)
ob_poop.scale = (1.256, 1.256, 1.0)
ob_poop.lineart.crease_threshold = 0.0

# ---- collection membership
col_collection_1.objects.link(ob_poop)

# ---- scene / render settings (as saved in the file)
scene.frame_start = 1; scene.frame_end = 250; scene.frame_set(1)
scene.render.engine = 'BLENDER_EEVEE_NEXT'
scene.render.resolution_percentage = 50
scene.render.dither_intensity = 0.0
scene.cycles.use_denoising = False
scene.cycles.samples = 10
scene.cycles.sampling_pattern = 'TABULATED_SOBOL'
scene.cycles.light_sampling_threshold = 0.0
scene.cycles.use_adaptive_sampling = False
scene.cycles.use_light_tree = False
scene.cycles.blur_glossy = 0.0
scene.cycles.pixel_filter_type = 'GAUSSIAN'
scene.cycles.sample_clamp_indirect = 0.0
scene.view_settings.view_transform = 'Standard'
bpy.context.view_layer.update()

# ---- added for rendering (the .blend has no active camera and no usable light): camera, sun
cam_auto = bpy.data.cameras.new('AutoCamera')
cam_auto.lens = 50.0
cam_auto.sensor_width = 36.0
cam_auto.clip_end = 1000.0
ob_auto_camera = bpy.data.objects.new('AutoCamera', cam_auto)
scene.collection.objects.link(ob_auto_camera)
ob_auto_camera.location = (3.64335, -4.37202, 3.80994)
ob_auto_camera.rotation_euler = (1.09748, -7.21219e-08, 0.694738)
scene.camera = ob_auto_camera
light_auto_sun = bpy.data.lights.new('AutoSun', 'SUN')
light_auto_sun.energy = 3.0
light_auto_sun.angle = 0.0523599
ob_auto_sun = bpy.data.objects.new('AutoSun', light_auto_sun)
scene.collection.objects.link(ob_auto_sun)
ob_auto_sun.rotation_euler = (0.872665, 0.174533, 0.523599)
bpy.context.view_layer.update()

